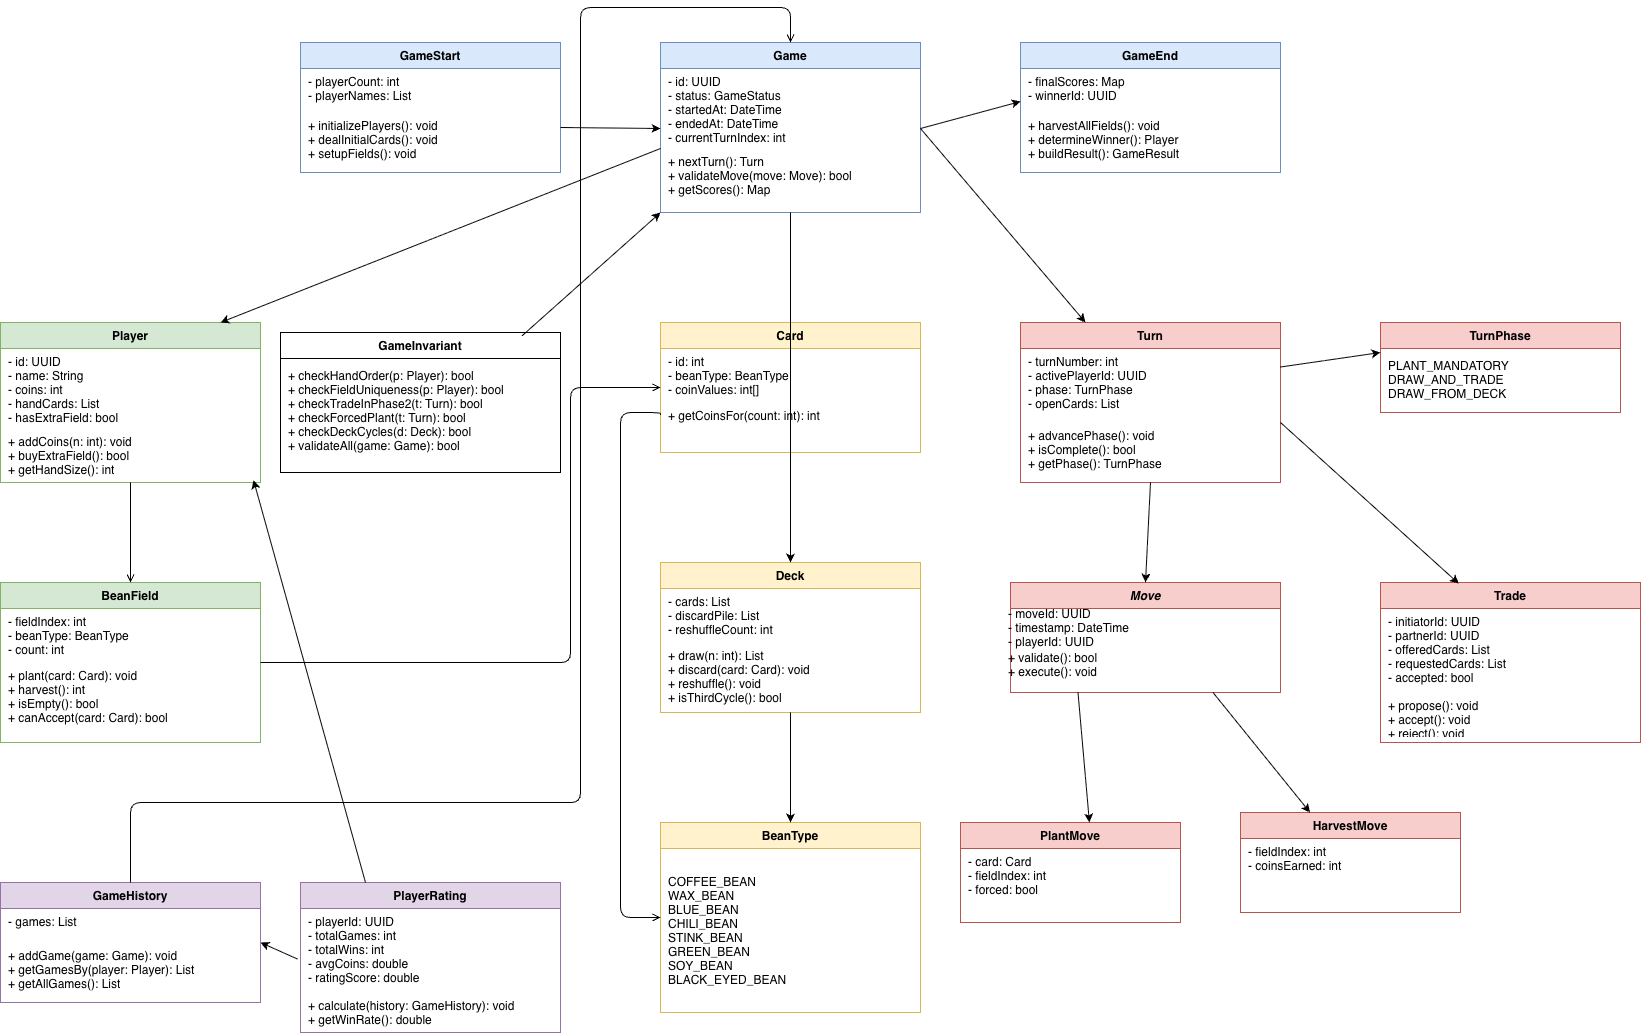

The diagram above was exported from draw.io. Its source (the exported page's mxGraphModel, read from the mxfile embedded in the PNG):
<mxGraphModel dx="1775" dy="1373" grid="1" gridSize="10" guides="1" tooltips="1" connect="1" arrows="1" fold="1" page="1" pageScale="1" pageWidth="2200" pageHeight="1600" math="0" shadow="0">
  <root>
    <mxCell id="0" />
    <mxCell id="1" parent="0" />
    <mxCell id="2" parent="1" style="swimlane;fontStyle=1;align=center;startSize=26;fillColor=#dae8fc;strokeColor=#6c8ebf;" value="Game" vertex="1">
      <mxGeometry height="170" width="260" x="760" y="220" as="geometry" />
    </mxCell>
    <mxCell id="3" parent="2" style="text;strokeColor=none;fillColor=none;align=left;verticalAlign=top;spacingLeft=6;overflow=hidden;rotatable=0;" value="- id: UUID&#10;- status: GameStatus&#10;- startedAt: DateTime&#10;- endedAt: DateTime&#10;- currentTurnIndex: int" vertex="1">
      <mxGeometry height="80" width="260" y="26" as="geometry" />
    </mxCell>
    <mxCell id="4" parent="2" style="text;strokeColor=none;fillColor=none;align=left;verticalAlign=top;spacingLeft=6;overflow=hidden;rotatable=0;" value="+ nextTurn(): Turn&#10;+ validateMove(move: Move): bool&#10;+ getScores(): Map" vertex="1">
      <mxGeometry height="64" width="260" y="106" as="geometry" />
    </mxCell>
    <mxCell id="5" parent="1" style="swimlane;fontStyle=1;align=center;startSize=26;fillColor=#dae8fc;strokeColor=#6c8ebf;" value="GameStart" vertex="1">
      <mxGeometry height="130" width="260" x="400" y="220" as="geometry" />
    </mxCell>
    <mxCell id="6" parent="5" style="text;strokeColor=none;fillColor=none;align=left;verticalAlign=top;spacingLeft=6;overflow=hidden;rotatable=0;" value="- playerCount: int&#10;- playerNames: List" vertex="1">
      <mxGeometry height="44" width="260" y="26" as="geometry" />
    </mxCell>
    <mxCell id="7" parent="5" style="text;strokeColor=none;fillColor=none;align=left;verticalAlign=top;spacingLeft=6;overflow=hidden;rotatable=0;" value="+ initializePlayers(): void&#10;+ dealInitialCards(): void&#10;+ setupFields(): void" vertex="1">
      <mxGeometry height="60" width="260" y="70" as="geometry" />
    </mxCell>
    <mxCell id="8" parent="1" style="swimlane;fontStyle=1;align=center;startSize=26;fillColor=#dae8fc;strokeColor=#6c8ebf;" value="GameEnd" vertex="1">
      <mxGeometry height="130" width="260" x="1120" y="220" as="geometry" />
    </mxCell>
    <mxCell id="9" parent="8" style="text;strokeColor=none;fillColor=none;align=left;verticalAlign=top;spacingLeft=6;overflow=hidden;rotatable=0;" value="- finalScores: Map&#10;- winnerId: UUID" vertex="1">
      <mxGeometry height="44" width="260" y="26" as="geometry" />
    </mxCell>
    <mxCell id="9b" parent="8" style="text;strokeColor=none;fillColor=none;align=left;verticalAlign=top;spacingLeft=6;overflow=hidden;rotatable=0;" value="+ harvestAllFields(): void&#10;+ determineWinner(): Player&#10;+ buildResult(): GameResult" vertex="1">
      <mxGeometry height="60" width="260" y="70" as="geometry" />
    </mxCell>
    <mxCell id="10" parent="1" style="swimlane;fontStyle=1;align=center;startSize=26;fillColor=#d5e8d4;strokeColor=#82b366;" value="Player" vertex="1">
      <mxGeometry height="160" width="260" x="100" y="500" as="geometry" />
    </mxCell>
    <mxCell id="11" parent="10" style="text;strokeColor=none;fillColor=none;align=left;verticalAlign=top;spacingLeft=6;overflow=hidden;rotatable=0;" value="- id: UUID&#10;- name: String&#10;- coins: int&#10;- handCards: List&#10;- hasExtraField: bool" vertex="1">
      <mxGeometry height="80" width="260" y="26" as="geometry" />
    </mxCell>
    <mxCell id="12" parent="10" style="text;strokeColor=none;fillColor=none;align=left;verticalAlign=top;spacingLeft=6;overflow=hidden;rotatable=0;" value="+ addCoins(n: int): void&#10;+ buyExtraField(): bool&#10;+ getHandSize(): int" vertex="1">
      <mxGeometry height="54" width="260" y="106" as="geometry" />
    </mxCell>
    <mxCell id="20" parent="1" style="swimlane;fontStyle=1;align=center;startSize=26;fillColor=#d5e8d4;strokeColor=#82b366;" value="BeanField" vertex="1">
      <mxGeometry height="160" width="260" x="100" y="760" as="geometry" />
    </mxCell>
    <mxCell id="21" parent="20" style="text;strokeColor=none;fillColor=none;align=left;verticalAlign=top;spacingLeft=6;overflow=hidden;rotatable=0;" value="- fieldIndex: int&#10;- beanType: BeanType&#10;- count: int" vertex="1">
      <mxGeometry height="54" width="260" y="26" as="geometry" />
    </mxCell>
    <mxCell id="22" parent="20" style="text;strokeColor=none;fillColor=none;align=left;verticalAlign=top;spacingLeft=6;overflow=hidden;rotatable=0;" value="+ plant(card: Card): void&#10;+ harvest(): int&#10;+ isEmpty(): bool&#10;+ canAccept(card: Card): bool" vertex="1">
      <mxGeometry height="80" width="260" y="80" as="geometry" />
    </mxCell>
    <mxCell id="30" parent="1" style="swimlane;fontStyle=1;align=center;startSize=26;fillColor=#fff2cc;strokeColor=#d6b656;" value="Card" vertex="1">
      <mxGeometry height="130" width="260" x="760" y="500" as="geometry" />
    </mxCell>
    <mxCell id="31" parent="30" style="text;strokeColor=none;fillColor=none;align=left;verticalAlign=top;spacingLeft=6;overflow=hidden;rotatable=0;" value="- id: int&#10;- beanType: BeanType&#10;- coinValues: int[]" vertex="1">
      <mxGeometry height="54" width="260" y="26" as="geometry" />
    </mxCell>
    <mxCell id="32" parent="30" style="text;strokeColor=none;fillColor=none;align=left;verticalAlign=top;spacingLeft=6;overflow=hidden;rotatable=0;" value="+ getCoinsFor(count: int): int" vertex="1">
      <mxGeometry height="50" width="260" y="80" as="geometry" />
    </mxCell>
    <mxCell id="33" parent="1" style="swimlane;fontStyle=1;align=center;startSize=26;fillColor=#fff2cc;strokeColor=#d6b656;" value="Deck" vertex="1">
      <mxGeometry height="150" width="260" x="760" y="740" as="geometry" />
    </mxCell>
    <mxCell id="34" parent="33" style="text;strokeColor=none;fillColor=none;align=left;verticalAlign=top;spacingLeft=6;overflow=hidden;rotatable=0;" value="- cards: List&#10;- discardPile: List&#10;- reshuffleCount: int" vertex="1">
      <mxGeometry height="54" width="260" y="26" as="geometry" />
    </mxCell>
    <mxCell id="34b" parent="33" style="text;strokeColor=none;fillColor=none;align=left;verticalAlign=top;spacingLeft=6;overflow=hidden;rotatable=0;" value="+ draw(n: int): List&#10;+ discard(card: Card): void&#10;+ reshuffle(): void&#10;+ isThirdCycle(): bool" vertex="1">
      <mxGeometry height="70" width="260" y="80" as="geometry" />
    </mxCell>
    <mxCell id="35" parent="1" style="swimlane;fontStyle=1;align=center;startSize=26;fillColor=#fff2cc;strokeColor=#d6b656;" value="BeanType" vertex="1">
      <mxGeometry height="190" width="260" x="760" y="1000" as="geometry" />
    </mxCell>
    <mxCell id="36" parent="35" style="text;strokeColor=none;fillColor=none;align=left;verticalAlign=top;spacingLeft=6;overflow=hidden;rotatable=0;" value="COFFEE_BEAN&#10;WAX_BEAN&#10;BLUE_BEAN&#10;CHILI_BEAN&#10;STINK_BEAN&#10;GREEN_BEAN&#10;SOY_BEAN&#10;BLACK_EYED_BEAN" vertex="1">
      <mxGeometry height="144" width="260" y="46" as="geometry" />
    </mxCell>
    <mxCell id="40" parent="1" style="swimlane;fontStyle=1;align=center;startSize=26;fillColor=#f8cecc;strokeColor=#b85450;" value="Turn" vertex="1">
      <mxGeometry height="160" width="260" x="1120" y="500" as="geometry" />
    </mxCell>
    <mxCell id="41" parent="40" style="text;strokeColor=none;fillColor=none;align=left;verticalAlign=top;spacingLeft=6;overflow=hidden;rotatable=0;" value="- turnNumber: int&#10;- activePlayerId: UUID&#10;- phase: TurnPhase&#10;- openCards: List" vertex="1">
      <mxGeometry height="74" width="260" y="26" as="geometry" />
    </mxCell>
    <mxCell id="42" parent="40" style="text;strokeColor=none;fillColor=none;align=left;verticalAlign=top;spacingLeft=6;overflow=hidden;rotatable=0;" value="+ advancePhase(): void&#10;+ isComplete(): bool&#10;+ getPhase(): TurnPhase" vertex="1">
      <mxGeometry height="60" width="260" y="100" as="geometry" />
    </mxCell>
    <mxCell id="43" parent="1" style="swimlane;fontStyle=1;align=center;startSize=26;fillColor=#f8cecc;strokeColor=#b85450;" value="TurnPhase" vertex="1">
      <mxGeometry height="90" width="240" x="1480" y="500" as="geometry" />
    </mxCell>
    <mxCell id="44" parent="43" style="text;strokeColor=none;fillColor=none;align=left;verticalAlign=top;spacingLeft=6;overflow=hidden;rotatable=0;" value="PLANT_MANDATORY&#10;DRAW_AND_TRADE&#10;DRAW_FROM_DECK" vertex="1">
      <mxGeometry height="90" width="240" y="30" as="geometry" />
    </mxCell>
    <mxCell id="50" parent="1" style="swimlane;fontStyle=3;align=center;startSize=26;fillColor=#f8cecc;strokeColor=#b85450;" value="Move" vertex="1">
      <mxGeometry height="110" width="270" x="1110" y="760" as="geometry" />
    </mxCell>
    <mxCell id="51" parent="50" style="text;strokeColor=none;fillColor=none;align=left;verticalAlign=top;spacingLeft=6;overflow=hidden;rotatable=0;" value="- moveId: UUID&#10;- timestamp: DateTime&#10;- playerId: UUID" vertex="1">
      <mxGeometry height="44" width="260" x="-10" y="18" as="geometry" />
    </mxCell>
    <mxCell id="52" parent="50" style="text;strokeColor=none;fillColor=none;align=left;verticalAlign=top;spacingLeft=6;overflow=hidden;rotatable=0;" value="+ validate(): bool&#10;+ execute(): void" vertex="1">
      <mxGeometry height="30" width="260" x="-10" y="62" as="geometry" />
    </mxCell>
    <mxCell id="55" parent="1" style="swimlane;fontStyle=1;align=center;startSize=26;fillColor=#f8cecc;strokeColor=#b85450;" value="PlantMove" vertex="1">
      <mxGeometry height="100" width="220" x="1060" y="1000" as="geometry" />
    </mxCell>
    <mxCell id="56" parent="55" style="text;strokeColor=none;fillColor=none;align=left;verticalAlign=top;spacingLeft=6;overflow=hidden;rotatable=0;" value="- card: Card&#10;- fieldIndex: int&#10;- forced: bool" vertex="1">
      <mxGeometry height="74" width="220" y="26" as="geometry" />
    </mxCell>
    <mxCell id="57" parent="1" style="swimlane;fontStyle=1;align=center;startSize=26;fillColor=#f8cecc;strokeColor=#b85450;" value="HarvestMove" vertex="1">
      <mxGeometry height="100" width="220" x="1340" y="990" as="geometry" />
    </mxCell>
    <mxCell id="58" parent="57" style="text;strokeColor=none;fillColor=none;align=left;verticalAlign=top;spacingLeft=6;overflow=hidden;rotatable=0;" value="- fieldIndex: int&#10;- coinsEarned: int" vertex="1">
      <mxGeometry height="74" width="220" y="26" as="geometry" />
    </mxCell>
    <mxCell id="60" parent="1" style="swimlane;fontStyle=1;align=center;startSize=26;fillColor=#f8cecc;strokeColor=#b85450;" value="Trade" vertex="1">
      <mxGeometry height="160" width="260" x="1480" y="760" as="geometry" />
    </mxCell>
    <mxCell id="61" parent="60" style="text;strokeColor=none;fillColor=none;align=left;verticalAlign=top;spacingLeft=6;overflow=hidden;rotatable=0;" value="- initiatorId: UUID&#10;- partnerId: UUID&#10;- offeredCards: List&#10;- requestedCards: List&#10;- accepted: bool" vertex="1">
      <mxGeometry height="84" width="260" y="26" as="geometry" />
    </mxCell>
    <mxCell id="62" parent="60" style="text;strokeColor=none;fillColor=none;align=left;verticalAlign=top;spacingLeft=6;overflow=hidden;rotatable=0;" value="+ propose(): void&#10;+ accept(): void&#10;+ reject(): void" vertex="1">
      <mxGeometry height="40" width="260" y="110" as="geometry" />
    </mxCell>
    <mxCell id="70" parent="1" style="swimlane;fontStyle=1;align=center;startSize=26;" value="GameInvariant" vertex="1">
      <mxGeometry height="140" width="280" x="380" y="510" as="geometry" />
    </mxCell>
    <mxCell id="72" parent="70" style="text;strokeColor=none;fillColor=none;align=left;verticalAlign=top;spacingLeft=6;overflow=hidden;rotatable=0;" value="+ checkHandOrder(p: Player): bool&#10;+ checkFieldUniqueness(p: Player): bool&#10;+ checkTradeInPhase2(t: Turn): bool&#10;+ checkForcedPlant(t: Turn): bool&#10;+ checkDeckCycles(d: Deck): bool&#10;+ validateAll(game: Game): bool" vertex="1">
      <mxGeometry height="144" width="280" y="30" as="geometry" />
    </mxCell>
    <mxCell id="80" parent="1" style="swimlane;fontStyle=1;align=center;startSize=26;fillColor=#e1d5e7;strokeColor=#9673a6;" value="GameHistory" vertex="1">
      <mxGeometry height="120" width="260" x="100" y="1060" as="geometry" />
    </mxCell>
    <mxCell id="81" parent="80" style="text;strokeColor=none;fillColor=none;align=left;verticalAlign=top;spacingLeft=6;overflow=hidden;rotatable=0;" value="- games: List" vertex="1">
      <mxGeometry height="34" width="260" y="26" as="geometry" />
    </mxCell>
    <mxCell id="82" parent="80" style="text;strokeColor=none;fillColor=none;align=left;verticalAlign=top;spacingLeft=6;overflow=hidden;rotatable=0;" value="+ addGame(game: Game): void&#10;+ getGamesBy(player: Player): List&#10;+ getAllGames(): List" vertex="1">
      <mxGeometry height="60" width="260" y="60" as="geometry" />
    </mxCell>
    <mxCell id="83" parent="1" style="swimlane;fontStyle=1;align=center;startSize=26;fillColor=#e1d5e7;strokeColor=#9673a6;" value="PlayerRating" vertex="1">
      <mxGeometry height="150" width="260" x="400" y="1060" as="geometry" />
    </mxCell>
    <mxCell id="84" parent="83" style="text;strokeColor=none;fillColor=none;align=left;verticalAlign=top;spacingLeft=6;overflow=hidden;rotatable=0;" value="- playerId: UUID&#10;- totalGames: int&#10;- totalWins: int&#10;- avgCoins: double&#10;- ratingScore: double" vertex="1">
      <mxGeometry height="84" width="260" y="26" as="geometry" />
    </mxCell>
    <mxCell id="85" parent="83" style="text;strokeColor=none;fillColor=none;align=left;verticalAlign=top;spacingLeft=6;overflow=hidden;rotatable=0;" value="+ calculate(history: GameHistory): void&#10;+ getWinRate(): double" vertex="1">
      <mxGeometry height="40" width="260" y="110" as="geometry" />
    </mxCell>
    <mxCell id="e4" edge="1" parent="1" source="10" style="edgeStyle=orthogonalEdgeStyle;exitX=0.5;exitY=1;exitFixed=1;entryX=0.5;entryY=0;entryFixed=1;endArrow=open;endFill=0;" target="20">
      <mxGeometry relative="1" as="geometry" />
    </mxCell>
    <mxCell id="e11" edge="1" parent="1" source="20" style="edgeStyle=orthogonalEdgeStyle;exitX=1;exitY=0.5;exitFixed=1;entryX=0;entryY=0.5;entryFixed=1;endArrow=open;endFill=0;" target="30">
      <mxGeometry relative="1" as="geometry">
        <Array as="points">
          <mxPoint x="670" y="840" />
          <mxPoint x="670" y="565" />
        </Array>
      </mxGeometry>
    </mxCell>
    <mxCell id="e15" edge="1" parent="1" style="edgeStyle=orthogonalEdgeStyle;exitFixed=1;entryX=0.5;entryY=0;entryFixed=1;endArrow=open;endFill=0;" target="2">
      <mxGeometry relative="1" as="geometry">
        <Array as="points">
          <mxPoint x="230" y="980" />
          <mxPoint x="680" y="980" />
          <mxPoint x="680" y="185" />
          <mxPoint x="890" y="185" />
        </Array>
        <mxPoint x="230" y="1060" as="sourcePoint" />
      </mxGeometry>
    </mxCell>
    <mxCell id="e18" edge="1" parent="1" source="32" style="edgeStyle=orthogonalEdgeStyle;exitX=0;exitY=0.25;exitFixed=1;entryX=0;entryY=0.5;entryFixed=1;endArrow=open;endFill=0;exitDx=0;exitDy=0;" target="35">
      <mxGeometry relative="1" as="geometry">
        <Array as="points">
          <mxPoint x="760" y="590" />
          <mxPoint x="720" y="590" />
          <mxPoint x="720" y="1095" />
        </Array>
      </mxGeometry>
    </mxCell>
    <mxCell id="tEcUea4tqcBeJEEmZ1EM-86" edge="1" parent="1" source="83" style="endArrow=classic;html=1;rounded=0;entryX=0.973;entryY=0.954;entryDx=0;entryDy=0;entryPerimeter=0;exitX=0.25;exitY=0;exitDx=0;exitDy=0;" target="12" value="">
      <mxGeometry height="50" relative="1" width="50" as="geometry">
        <mxPoint x="560" y="910" as="sourcePoint" />
        <mxPoint x="370" y="740" as="targetPoint" />
      </mxGeometry>
    </mxCell>
    <mxCell id="tEcUea4tqcBeJEEmZ1EM-87" edge="1" parent="1" source="84" style="endArrow=classic;html=1;rounded=0;exitX=-0.012;exitY=0.601;exitDx=0;exitDy=0;exitPerimeter=0;entryX=1;entryY=0;entryDx=0;entryDy=0;" target="82" value="">
      <mxGeometry height="50" relative="1" width="50" as="geometry">
        <mxPoint x="560" y="990" as="sourcePoint" />
        <mxPoint x="610" y="940" as="targetPoint" />
      </mxGeometry>
    </mxCell>
    <mxCell id="tEcUea4tqcBeJEEmZ1EM-88" edge="1" parent="1" source="50" style="endArrow=classic;html=1;rounded=0;exitX=0.25;exitY=1;exitDx=0;exitDy=0;entryX=0.586;entryY=0;entryDx=0;entryDy=0;entryPerimeter=0;" target="55" value="">
      <mxGeometry height="50" relative="1" width="50" as="geometry">
        <mxPoint x="1140" y="830" as="sourcePoint" />
        <mxPoint x="1190" y="780" as="targetPoint" />
      </mxGeometry>
    </mxCell>
    <mxCell id="tEcUea4tqcBeJEEmZ1EM-90" edge="1" parent="1" source="70" style="endArrow=classic;html=1;rounded=0;exitX=0.863;exitY=0.023;exitDx=0;exitDy=0;exitPerimeter=0;entryX=0;entryY=1;entryDx=0;entryDy=0;" target="4" value="">
      <mxGeometry height="50" relative="1" width="50" as="geometry">
        <mxPoint x="950" y="740" as="sourcePoint" />
        <mxPoint x="840" y="450" as="targetPoint" />
      </mxGeometry>
    </mxCell>
    <mxCell id="tEcUea4tqcBeJEEmZ1EM-91" edge="1" parent="1" source="4" style="endArrow=classic;html=1;rounded=0;exitX=0;exitY=0;exitDx=0;exitDy=0;entryX=0.846;entryY=0;entryDx=0;entryDy=0;entryPerimeter=0;" target="10" value="">
      <mxGeometry height="50" relative="1" width="50" as="geometry">
        <mxPoint x="950" y="740" as="sourcePoint" />
        <mxPoint x="1000" y="690" as="targetPoint" />
      </mxGeometry>
    </mxCell>
    <mxCell id="tEcUea4tqcBeJEEmZ1EM-92" edge="1" parent="1" source="7" style="endArrow=classic;html=1;rounded=0;exitX=1;exitY=0.25;exitDx=0;exitDy=0;entryX=0;entryY=0.75;entryDx=0;entryDy=0;" target="3" value="">
      <mxGeometry height="50" relative="1" width="50" as="geometry">
        <mxPoint x="710" y="460" as="sourcePoint" />
        <mxPoint x="1000" y="690" as="targetPoint" />
      </mxGeometry>
    </mxCell>
    <mxCell id="tEcUea4tqcBeJEEmZ1EM-93" edge="1" parent="1" source="3" style="endArrow=classic;html=1;rounded=0;exitX=1;exitY=0.75;exitDx=0;exitDy=0;entryX=0.25;entryY=0;entryDx=0;entryDy=0;" target="40" value="">
      <mxGeometry height="50" relative="1" width="50" as="geometry">
        <mxPoint x="950" y="740" as="sourcePoint" />
        <mxPoint x="1000" y="690" as="targetPoint" />
      </mxGeometry>
    </mxCell>
    <mxCell id="tEcUea4tqcBeJEEmZ1EM-94" edge="1" parent="1" source="3" style="endArrow=classic;html=1;rounded=0;exitX=1;exitY=0.75;exitDx=0;exitDy=0;entryX=0;entryY=0.75;entryDx=0;entryDy=0;" target="9" value="">
      <mxGeometry height="50" relative="1" width="50" as="geometry">
        <mxPoint x="950" y="740" as="sourcePoint" />
        <mxPoint x="1000" y="690" as="targetPoint" />
      </mxGeometry>
    </mxCell>
    <mxCell id="tEcUea4tqcBeJEEmZ1EM-95" edge="1" parent="1" source="50" style="endArrow=classic;html=1;rounded=0;exitX=0.75;exitY=1;exitDx=0;exitDy=0;" target="57" value="">
      <mxGeometry height="50" relative="1" width="50" as="geometry">
        <mxPoint x="1030" y="740" as="sourcePoint" />
        <mxPoint x="1080" y="690" as="targetPoint" />
      </mxGeometry>
    </mxCell>
    <mxCell id="tEcUea4tqcBeJEEmZ1EM-96" edge="1" parent="1" source="41" style="endArrow=classic;html=1;rounded=0;exitX=1;exitY=0.25;exitDx=0;exitDy=0;entryX=0;entryY=0;entryDx=0;entryDy=0;" target="44" value="">
      <mxGeometry height="50" relative="1" width="50" as="geometry">
        <mxPoint x="1030" y="740" as="sourcePoint" />
        <mxPoint x="1080" y="690" as="targetPoint" />
      </mxGeometry>
    </mxCell>
    <mxCell id="tEcUea4tqcBeJEEmZ1EM-97" edge="1" parent="1" source="42" style="endArrow=classic;html=1;rounded=0;exitX=1;exitY=0;exitDx=0;exitDy=0;entryX=0.301;entryY=0.007;entryDx=0;entryDy=0;entryPerimeter=0;" target="60" value="">
      <mxGeometry height="50" relative="1" width="50" as="geometry">
        <mxPoint x="1030" y="740" as="sourcePoint" />
        <mxPoint x="1080" y="690" as="targetPoint" />
      </mxGeometry>
    </mxCell>
    <mxCell id="tEcUea4tqcBeJEEmZ1EM-99" edge="1" parent="1" source="4" style="endArrow=classic;html=1;rounded=0;exitX=0.5;exitY=1;exitDx=0;exitDy=0;entryX=0.5;entryY=0;entryDx=0;entryDy=0;" target="33" value="">
      <mxGeometry height="50" relative="1" width="50" as="geometry">
        <mxPoint x="770" y="810" as="sourcePoint" />
        <mxPoint x="820" y="760" as="targetPoint" />
      </mxGeometry>
    </mxCell>
    <mxCell id="tEcUea4tqcBeJEEmZ1EM-100" edge="1" parent="1" source="34b" style="endArrow=classic;html=1;rounded=0;exitX=0.5;exitY=1;exitDx=0;exitDy=0;entryX=0.5;entryY=0;entryDx=0;entryDy=0;" target="35" value="">
      <mxGeometry height="50" relative="1" width="50" as="geometry">
        <mxPoint x="770" y="810" as="sourcePoint" />
        <mxPoint x="820" y="760" as="targetPoint" />
      </mxGeometry>
    </mxCell>
    <mxCell id="BuQOjRRISkVKNUbD-4N7-86" edge="1" parent="1" source="42" style="endArrow=classic;html=1;rounded=0;exitX=0.5;exitY=1;exitDx=0;exitDy=0;entryX=0.5;entryY=0;entryDx=0;entryDy=0;" target="50" value="">
      <mxGeometry height="50" relative="1" width="50" as="geometry">
        <mxPoint x="870" y="800" as="sourcePoint" />
        <mxPoint x="920" y="750" as="targetPoint" />
      </mxGeometry>
    </mxCell>
  </root>
</mxGraphModel>